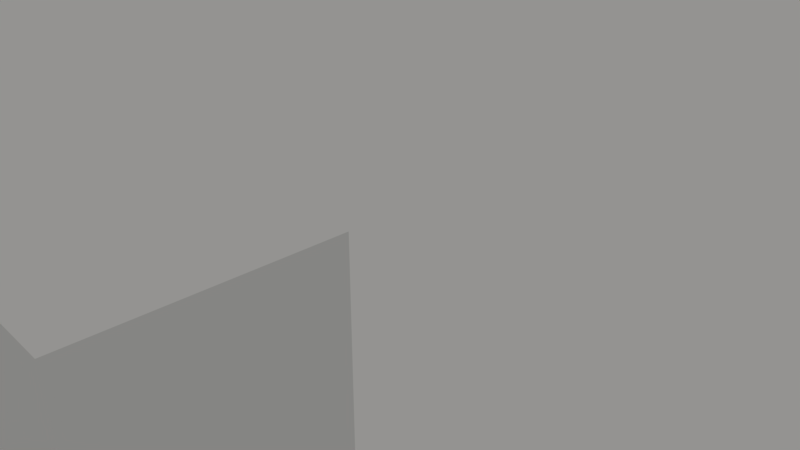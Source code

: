 # Source: OutsideDoor-2.blend  (saved by Blender 2.78.0; exported with 4.5.12 LTS)
import bpy
from mathutils import Matrix  # noqa: F401  (used for matrix-valued properties, if any)

bpy.ops.wm.read_factory_settings(use_empty=True)
scene = bpy.context.scene
scene.name = 'Scene'

# ---- collections
col_collection_1 = bpy.data.collections.new('Collection 1'); scene.collection.children.link(col_collection_1)

# ---- materials (node trees are filled in below, after node groups)
mat_material_001 = bpy.data.materials.new('Material.001')
mat_material_001.alpha_threshold = 0.0
mat_material_001.use_transparent_shadow = False
mat_material_001.roughness = 0.5
mat_material_001.specular_intensity = 0.0

# ---- material node trees

# ---- world
world_world = bpy.data.worlds.new('World'); scene.world = world_world
world_world.color = (0.2957, 0.2926, 0.2836)
world_world.use_sun_shadow = False
world_world.sun_shadow_jitter_overblur = 0.0
world_world.cycles.sampling_method = 'MANUAL'

# ---- cameras
cam_camera = bpy.data.cameras.new('Camera')
cam_camera.clip_end = 100.0
cam_camera.lens = 35.0
cam_camera.sensor_width = 32.0
cam_camera.sensor_height = 18.0
cam_camera.ortho_scale = 7.314
cam_camera.dof.focus_distance = 0.0
cam_camera.dof.aperture_fstop = 128.0

# ---- meshes
me_plane_001 = bpy.data.meshes.new('Plane.001')
me_plane_001.from_pydata([(0.6408, 0.06233, -0.02314), (0.6408, -0.1343, -0.02314), (0.4479, 0.06233, -0.02314), (0.4479, -0.1343, -0.02314), (0.4479, -0.1343, -0.1045), (0.4479, 0.06233, -0.1045), (0.6408, -0.1343, -0.1045), (0.6408, 0.06233, -0.1045), (0.6771, 1.976, -0.03055), (0.6771, -1.978, -0.03055), (-0.974, 1.976, -0.03055), (-0.974, -1.978, -0.03055), (0.6408, 0.06233, 0.0966), (0.6408, -0.1343, 0.0966), (0.4479, 0.06233, 0.0966), (0.4479, -0.1343, 0.0966), (0.6047, 0.02551, -0.1045), (0.6047, -0.09747, -0.1045), (0.484, 0.02551, -0.1045), (0.484, -0.09747, -0.1045), (0.484, -0.09747, -0.1527), (0.6047, -0.09747, -0.1527), (0.484, 0.02551, -0.1527), (0.6047, 0.02551, -0.1527), (0.4569, -0.1252, -0.2587), (0.6319, -0.1252, -0.2587), (0.4569, 0.0532, -0.2587), (0.6319, 0.0532, -0.2587), (0.486, -0.09543, -0.3149), (0.6027, -0.09543, -0.3149), (0.486, 0.02347, -0.3149), (0.6027, 0.02347, -0.3149), (0.6771, 0.1096, -0.03055), (-0.974, 0.1096, -0.03055), (0.4479, -0.1343, 0.178), (0.4479, 0.06233, 0.178), (-0.1826, -1.978, -0.03055), (-0.1143, -1.978, -0.03055), (-0.1826, 1.976, -0.03055), (-0.1143, 1.976, -0.03055), (0.6408, -0.1343, 0.178), (0.6408, 0.06233, 0.178), (0.6771, 1.976, 0.104), (0.6771, -1.978, 0.104), (-0.974, 1.976, 0.104), (-0.974, -1.978, 0.104), (-0.1826, 0.1096, -0.03055), (-0.1143, 0.1096, -0.03055), (0.525, 1.976, -0.03055), (0.525, -1.978, -0.03055), (0.6047, 0.02551, 0.178), (0.6047, -0.09747, 0.178), (0.484, 0.02551, 0.178), (0.525, 0.1096, -0.03055), (0.484, -0.09747, 0.178), (-0.822, -1.978, -0.03055), (-0.822, 1.976, -0.03055), (0.484, -0.09747, 0.2262), (0.6047, -0.09747, 0.2262), (-0.822, 0.1096, -0.03055), (0.6771, -1.736, -0.03055), (-0.974, -1.736, -0.03055), (0.484, 0.02551, 0.2262), (0.6047, 0.02551, 0.2262), (0.4569, -0.1252, 0.3321), (0.6319, -0.1252, 0.3321), (-0.1143, -1.736, -0.03055), (-0.1826, -1.736, -0.03055), (0.525, -1.736, -0.03055), (0.4569, 0.0532, 0.3321), (-0.822, -1.736, -0.03055), (0.6319, 0.0532, 0.3321), (0.6771, 1.845, -0.03055), (-0.974, 1.845, -0.03055), (0.486, -0.09543, 0.3883), (0.6027, -0.09543, 0.3883), (0.486, 0.02347, 0.3883), (0.6027, 0.02347, 0.3883), (-0.1143, 1.845, -0.03055), (-0.1826, 1.845, -0.03055), (0.525, 1.845, -0.03055), (0.6771, 0.1096, 0.104), (-0.822, 1.845, -0.03055), (-0.974, 0.1096, 0.104), (0.6771, -0.1634, -0.03055), (-0.974, -0.1634, -0.03055), (-0.1826, -1.978, 0.104), (-0.1143, -1.978, 0.104), (-0.1826, -0.1634, -0.03055), (-0.1826, 1.976, 0.104), (-0.1143, 1.976, 0.104), (-0.1143, -0.1634, -0.03055), (0.525, -0.1634, -0.03055), (-0.1826, 0.1096, 0.104), (-0.822, -0.1634, -0.03055), (-0.1143, 0.1096, 0.104), (-0.06651, 1.787, -0.03631), (-0.06651, 0.168, -0.03631), (-0.7741, 0.168, -0.03631), (-0.2304, 0.168, -0.03631), (0.4772, 0.168, -0.03631), (0.4772, 1.787, -0.03631), (-0.7741, 1.787, -0.03631), (-0.06651, -0.2163, -0.03631), (-0.06651, -1.683, -0.03631), (0.4772, -0.2163, -0.03631), (0.4772, -1.683, -0.03631), (-0.7741, -0.2163, -0.03631), (-0.7741, -1.683, -0.03631), (-0.2304, -1.683, -0.03631), (-0.2304, 1.787, -0.03631), (-0.2304, -0.2163, -0.03631), (0.6771, -1.978, 0.03673), (-0.974, -1.978, 0.03673), (-0.974, 1.976, 0.03673), (0.6771, 1.976, 0.03673), (-0.974, 0.1096, 0.03673), (0.6771, 0.1096, 0.03673), (-0.1826, 1.976, 0.03673), (-0.1143, 1.976, 0.03673), (-0.1143, -1.978, 0.03673), (-0.1826, -1.978, 0.03673), (0.525, -1.978, 0.03673), (0.525, 1.976, 0.03673), (-0.822, 1.976, 0.03673), (-0.822, -1.978, 0.03673), (-0.974, -1.736, 0.03673), (0.6771, -1.736, 0.03673), (0.6771, 1.845, 0.03673), (-0.974, 1.845, 0.03673), (0.6771, -0.1634, 0.03673), (-0.974, -0.1634, 0.03673), (0.525, 1.976, 0.104), (0.525, -1.978, 0.104), (0.525, 0.1096, 0.104), (-0.822, -1.978, 0.104), (-0.822, 1.976, 0.104), (-0.822, 0.1096, 0.104), (0.6771, -1.736, 0.104), (-0.974, -1.736, 0.104), (-0.1143, -1.736, 0.104), (-0.1826, -1.736, 0.104), (0.525, -1.736, 0.104), (-0.822, -1.736, 0.104), (0.6771, 1.845, 0.104), (-0.974, 1.845, 0.104), (-0.1143, 1.845, 0.104), (-0.1826, 1.845, 0.104), (0.525, 1.845, 0.104), (-0.822, 1.845, 0.104), (0.6771, -0.1634, 0.104), (-0.974, -0.1634, 0.104), (-0.1826, -0.1634, 0.104), (-0.1143, -0.1634, 0.104), (0.525, -0.1634, 0.104), (-0.822, -0.1634, 0.104), (-0.06651, 1.787, 0.1098), (-0.06651, 0.168, 0.1098), (-0.7741, 0.168, 0.1098), (-0.2304, 0.168, 0.1098), (0.4772, 0.168, 0.1098), (0.4772, 1.787, 0.1098), (-0.7741, 1.787, 0.1098), (-0.06651, -0.2163, 0.1098), (-0.06651, -1.683, 0.1098), (0.4772, -0.2163, 0.1098), (0.4772, -1.683, 0.1098), (-0.7741, -0.2163, 0.1098), (-0.7741, -1.683, 0.1098), (-0.2304, -1.683, 0.1098), (-0.2304, 1.787, 0.1098), (-0.2304, -0.2163, 0.1098)], [], [(6, 7, 0, 1), (4, 6, 1, 3), (5, 4, 3, 2), (7, 5, 2, 0), (1, 0, 2, 3), (6, 4, 5, 7), (127, 112, 9, 60), (125, 113, 11, 55), (129, 114, 10, 73), (123, 115, 8, 48), (118, 89, 90, 119), (17, 16, 18, 19), (23, 21, 25, 27), (18, 16, 23, 22), (16, 17, 21, 23), (17, 19, 20, 21), (19, 18, 22, 20), (25, 24, 28, 29), (21, 20, 24, 25), (20, 22, 26, 24), (22, 23, 27, 26), (29, 28, 30, 31), (24, 26, 30, 28), (26, 27, 31, 30), (27, 25, 29, 31), (145, 83, 137, 149), (131, 116, 33, 85), (128, 117, 32, 72), (143, 168, 167, 155), (143, 135, 86, 141), (71, 77, 75, 65), (64, 74, 76, 69), (124, 118, 38, 56), (118, 119, 39, 38), (122, 120, 37, 49), (120, 121, 36, 37), (79, 78, 47, 46), (67, 66, 37, 36), (80, 72, 32, 53), (94, 88, 111, 107), (92, 53, 32, 84), (70, 67, 36, 55), (91, 47, 53, 92), (70, 94, 107, 108), (112, 122, 49, 9), (131, 151, 83, 116), (112, 43, 133, 122), (119, 123, 48, 39), (61, 70, 55, 11), (73, 82, 59, 33), (114, 124, 56, 10), (114, 44, 136, 124), (122, 133, 87, 120), (121, 125, 55, 36), (54, 57, 62, 52), (85, 94, 70, 61), (50, 63, 58, 51), (37, 66, 68, 49), (46, 59, 98, 99), (49, 68, 60, 9), (88, 91, 66, 67), (52, 62, 63, 50), (51, 58, 57, 54), (113, 126, 61, 11), (65, 75, 74, 64), (130, 127, 60, 84), (120, 87, 86, 121), (10, 56, 82, 73), (128, 144, 81, 117), (39, 48, 80, 78), (56, 38, 79, 82), (48, 8, 72, 80), (38, 39, 78, 79), (69, 76, 77, 71), (124, 136, 89, 118), (115, 128, 72, 8), (147, 93, 95, 146), (116, 129, 73, 33), (117, 130, 84, 32), (46, 47, 91, 88), (59, 46, 88, 94), (33, 59, 94, 85), (121, 86, 135, 125), (119, 90, 132, 123), (59, 82, 102, 98), (68, 92, 84, 60), (153, 154, 134, 95), (139, 45, 135, 143), (126, 131, 85, 61), (151, 139, 143, 155), (102, 110, 99, 98), (96, 101, 100, 97), (107, 111, 109, 108), (104, 103, 105, 106), (82, 79, 110, 102), (53, 47, 97, 100), (80, 53, 100, 101), (66, 91, 103, 104), (91, 92, 105, 103), (47, 78, 96, 97), (88, 67, 109, 111), (68, 66, 104, 106), (92, 68, 106, 105), (67, 70, 108, 109), (79, 46, 99, 110), (78, 80, 101, 96), (155, 167, 171, 152), (141, 86, 87, 140), (123, 132, 42, 115), (13, 15, 14, 12), (34, 15, 13, 40), (35, 14, 15, 34), (125, 135, 45, 113), (40, 13, 12, 41), (62, 69, 71, 63), (154, 150, 81, 134), (148, 134, 81, 144), (58, 65, 64, 57), (41, 12, 14, 35), (75, 77, 76, 74), (57, 64, 69, 62), (127, 138, 43, 112), (129, 145, 44, 114), (51, 54, 52, 50), (63, 71, 65, 58), (40, 41, 35, 34), (87, 133, 142, 140), (93, 159, 158, 137), (133, 43, 138, 142), (152, 141, 140, 153), (113, 45, 139, 126), (130, 150, 138, 127), (44, 145, 149, 136), (90, 146, 148, 132), (136, 149, 147, 89), (132, 148, 144, 42), (89, 147, 146, 90), (115, 42, 144, 128), (116, 83, 145, 129), (117, 81, 150, 130), (93, 152, 153, 95), (137, 155, 152, 93), (83, 151, 155, 137), (137, 158, 162, 149), (142, 138, 150, 154), (126, 139, 151, 131), (162, 158, 159, 170), (156, 157, 160, 161), (167, 168, 169, 171), (164, 166, 165, 163), (149, 162, 170, 147), (134, 160, 157, 95), (148, 161, 160, 134), (140, 164, 163, 153), (153, 163, 165, 154), (95, 157, 156, 146), (152, 171, 169, 141), (142, 166, 164, 140), (154, 165, 166, 142), (141, 169, 168, 143), (147, 170, 159, 93), (146, 156, 161, 148)])
me_plane_001.polygons.foreach_set('use_smooth', [1, 1, 1, 1, 1, 1, 0, 0, 0, 0, 0, 1, 1, 1, 1, 1, 1, 1, 1, 1, 1, 1, 1, 1, 1, 0, 0, 0, 0, 0, 1, 1, 0, 0, 0, 0, 0, 0, 0, 0, 0, 0, 0, 0, 0, 0, 0, 0, 0, 0, 0, 0, 0, 0, 1, 0, 1, 0, 0, 0, 0, 1, 1, 0, 1, 0, 0, 0, 0, 0, 0, 0, 0, 1, 0, 0, 0, 0, 0, 0, 0, 0, 0, 0, 0, 0, 0, 0, 0, 0, 0, 0, 0, 0, 0, 0, 0, 0, 0, 0, 0, 0, 0, 0, 0, 0, 0, 0, 0, 1, 1, 1, 0, 1, 1, 0, 0, 1, 1, 1, 1, 0, 0, 1, 1, 1, 0, 0, 0, 0, 0, 0, 0, 0, 0, 0, 0, 0, 0, 0, 0, 0, 0, 0, 0, 0, 0, 0, 0, 0, 0, 0, 0, 0, 0, 0, 0, 0, 0, 0, 0, 0])
_uv = me_plane_001.uv_layers.new(name='UVMap')
_uv.uv.foreach_set('vector', [0.2253, 0.475, 0.2253, 0.4956, 0.2253, 0.4956, 0.2253, 0.475, 0.2167, 0.475, 0.2253, 0.475, 0.2253, 0.475, 0.2167, 0.475, 0.2167, 0.4956, 0.2167, 0.475, 0.2167, 0.475, 0.2167, 0.4956, 0.2253, 0.4956, 0.2167, 0.4956, 0.2167, 0.4956, 0.2253, 0.4956, 0.2253, 0.475, 0.2253, 0.4956, 0.2167, 0.4956, 0.2167, 0.475, 0.2253, 0.475, 0.2167, 0.475, 0.2167, 0.4956, 0.2253, 0.4956, 0.2876, 0.4136, 0.2876, 0.4092, 0.2876, 0.4092, 0.2876, 0.4136, 0.2602, 0.4092, 0.2574, 0.4092, 0.2574, 0.4092, 0.2602, 0.4092, 0.2574, 0.4792, 0.2574, 0.4816, 0.2574, 0.4816, 0.2574, 0.4792, 0.2849, 0.4816, 0.2876, 0.4816, 0.2876, 0.4816, 0.2849, 0.4816, 0.2719, 0.4816, 0.2719, 0.4816, 0.2732, 0.4816, 0.2732, 0.4816, 0.2253, 0.475, 0.2253, 0.4956, 0.2167, 0.4956, 0.2167, 0.475, 0.2253, 0.4956, 0.2253, 0.475, 0.2253, 0.475, 0.2253, 0.4956, 0.2167, 0.4956, 0.2253, 0.4956, 0.2253, 0.4956, 0.2167, 0.4956, 0.2253, 0.4956, 0.2253, 0.475, 0.2253, 0.475, 0.2253, 0.4956, 0.2253, 0.475, 0.2167, 0.475, 0.2167, 0.475, 0.2253, 0.475, 0.2167, 0.475, 0.2167, 0.4956, 0.2167, 0.4956, 0.2167, 0.475, 0.2253, 0.475, 0.2167, 0.475, 0.2167, 0.475, 0.2253, 0.475, 0.2253, 0.475, 0.2167, 0.475, 0.2167, 0.475, 0.2253, 0.475, 0.2167, 0.475, 0.2167, 0.4956, 0.2167, 0.4956, 0.2167, 0.475, 0.2167, 0.4956, 0.2253, 0.4956, 0.2253, 0.4956, 0.2167, 0.4956, 0.2253, 0.475, 0.2167, 0.475, 0.2167, 0.4956, 0.2253, 0.4956, 0.2167, 0.475, 0.2167, 0.4956, 0.2167, 0.4956, 0.2167, 0.475, 0.2167, 0.4956, 0.2253, 0.4956, 0.2253, 0.4956, 0.2167, 0.4956, 0.2253, 0.4956, 0.2253, 0.475, 0.2253, 0.475, 0.2253, 0.4956, 0.2574, 0.4792, 0.2574, 0.4474, 0.2602, 0.4474, 0.2602, 0.4792, 0.2574, 0.4424, 0.2574, 0.4474, 0.2574, 0.4474, 0.2574, 0.4424, 0.2876, 0.4792, 0.2876, 0.4474, 0.2876, 0.4474, 0.2876, 0.4792, 0.2586, 0.4045, 0.2594, 0.4055, 0.2594, 0.4323, 0.2586, 0.4333, 0.2602, 0.4136, 0.2602, 0.4092, 0.2719, 0.4092, 0.2719, 0.4136, 0.2253, 0.4956, 0.2253, 0.4956, 0.2253, 0.475, 0.2253, 0.475, 0.2167, 0.475, 0.2167, 0.475, 0.2167, 0.4956, 0.2167, 0.4956, 0.2602, 0.4816, 0.2719, 0.4816, 0.2719, 0.4816, 0.2602, 0.4816, 0.2719, 0.4816, 0.2732, 0.4816, 0.2732, 0.4816, 0.2719, 0.4816, 0.2849, 0.4092, 0.2732, 0.4092, 0.2732, 0.4092, 0.2849, 0.4092, 0.2732, 0.4092, 0.2719, 0.4092, 0.2719, 0.4092, 0.2732, 0.4092, 0.2719, 0.4792, 0.2732, 0.4792, 0.2732, 0.4474, 0.2719, 0.4474, 0.2719, 0.4136, 0.2732, 0.4136, 0.2732, 0.4092, 0.2719, 0.4092, 0.2849, 0.4792, 0.2876, 0.4792, 0.2876, 0.4474, 0.2849, 0.4474, 0.2586, 0.4333, 0.2703, 0.4333, 0.2694, 0.4323, 0.2594, 0.4323, 0.2849, 0.4424, 0.2849, 0.4474, 0.2876, 0.4474, 0.2876, 0.4424, 0.2602, 0.4136, 0.2719, 0.4136, 0.2719, 0.4092, 0.2602, 0.4092, 0.2732, 0.4424, 0.2732, 0.4474, 0.2849, 0.4474, 0.2849, 0.4424, 0.2586, 0.4045, 0.2586, 0.4333, 0.2594, 0.4323, 0.2594, 0.4055, 0.2876, 0.4092, 0.2849, 0.4092, 0.2849, 0.4092, 0.2876, 0.4092, 0.2574, 0.4424, 0.2574, 0.4424, 0.2574, 0.4474, 0.2574, 0.4474, 0.2876, 0.4092, 0.2876, 0.4092, 0.2849, 0.4092, 0.2849, 0.4092, 0.2732, 0.4816, 0.2849, 0.4816, 0.2849, 0.4816, 0.2732, 0.4816, 0.2574, 0.4136, 0.2602, 0.4136, 0.2602, 0.4092, 0.2574, 0.4092, 0.2574, 0.4792, 0.2602, 0.4792, 0.2602, 0.4474, 0.2574, 0.4474, 0.2574, 0.4816, 0.2602, 0.4816, 0.2602, 0.4816, 0.2574, 0.4816, 0.2574, 0.4816, 0.2574, 0.4816, 0.2602, 0.4816, 0.2602, 0.4816, 0.2849, 0.4092, 0.2849, 0.4092, 0.2732, 0.4092, 0.2732, 0.4092, 0.2719, 0.4092, 0.2602, 0.4092, 0.2602, 0.4092, 0.2719, 0.4092, 0.2167, 0.475, 0.2167, 0.475, 0.2167, 0.4956, 0.2167, 0.4956, 0.2574, 0.4424, 0.2602, 0.4424, 0.2602, 0.4136, 0.2574, 0.4136, 0.2253, 0.4956, 0.2253, 0.4956, 0.2253, 0.475, 0.2253, 0.475, 0.2732, 0.4092, 0.2732, 0.4136, 0.2849, 0.4136, 0.2849, 0.4092, 0.2703, 0.4383, 0.2586, 0.4383, 0.2594, 0.4393, 0.2694, 0.4393, 0.2849, 0.4092, 0.2849, 0.4136, 0.2876, 0.4136, 0.2876, 0.4092, 0.2719, 0.4424, 0.2732, 0.4424, 0.2732, 0.4136, 0.2719, 0.4136, 0.2167, 0.4956, 0.2167, 0.4956, 0.2253, 0.4956, 0.2253, 0.4956, 0.2253, 0.475, 0.2253, 0.475, 0.2167, 0.475, 0.2167, 0.475, 0.2574, 0.4092, 0.2574, 0.4136, 0.2574, 0.4136, 0.2574, 0.4092, 0.2253, 0.475, 0.2253, 0.475, 0.2167, 0.475, 0.2167, 0.475, 0.2876, 0.4424, 0.2876, 0.4136, 0.2876, 0.4136, 0.2876, 0.4424, 0.2732, 0.4092, 0.2732, 0.4092, 0.2719, 0.4092, 0.2719, 0.4092, 0.2574, 0.4816, 0.2602, 0.4816, 0.2602, 0.4792, 0.2574, 0.4792, 0.2876, 0.4792, 0.2876, 0.4792, 0.2876, 0.4474, 0.2876, 0.4474, 0.2732, 0.4816, 0.2849, 0.4816, 0.2849, 0.4792, 0.2732, 0.4792, 0.2602, 0.4816, 0.2719, 0.4816, 0.2719, 0.4792, 0.2602, 0.4792, 0.2849, 0.4816, 0.2876, 0.4816, 0.2876, 0.4792, 0.2849, 0.4792, 0.2719, 0.4816, 0.2732, 0.4816, 0.2732, 0.4792, 0.2719, 0.4792, 0.2167, 0.4956, 0.2167, 0.4956, 0.2253, 0.4956, 0.2253, 0.4956, 0.2602, 0.4816, 0.2602, 0.4816, 0.2719, 0.4816, 0.2719, 0.4816, 0.2876, 0.4816, 0.2876, 0.4792, 0.2876, 0.4792, 0.2876, 0.4816, 0.2719, 0.4792, 0.2719, 0.4474, 0.2732, 0.4474, 0.2732, 0.4792, 0.2574, 0.4474, 0.2574, 0.4792, 0.2574, 0.4792, 0.2574, 0.4474, 0.2876, 0.4474, 0.2876, 0.4424, 0.2876, 0.4424, 0.2876, 0.4474, 0.2719, 0.4474, 0.2732, 0.4474, 0.2732, 0.4424, 0.2719, 0.4424, 0.2602, 0.4474, 0.2719, 0.4474, 0.2719, 0.4424, 0.2602, 0.4424, 0.2574, 0.4474, 0.2602, 0.4474, 0.2602, 0.4424, 0.2574, 0.4424, 0.2719, 0.4092, 0.2719, 0.4092, 0.2602, 0.4092, 0.2602, 0.4092, 0.2732, 0.4816, 0.2732, 0.4816, 0.2849, 0.4816, 0.2849, 0.4816, 0.2586, 0.4383, 0.2586, 0.47, 0.2594, 0.469, 0.2594, 0.4393, 0.2849, 0.4136, 0.2849, 0.4424, 0.2876, 0.4424, 0.2876, 0.4136, 0.2732, 0.4424, 0.2849, 0.4424, 0.2849, 0.4474, 0.2732, 0.4474, 0.2574, 0.4136, 0.2574, 0.4092, 0.2602, 0.4092, 0.2602, 0.4136, 0.2574, 0.4136, 0.2574, 0.4424, 0.2574, 0.4424, 0.2574, 0.4136, 0.2574, 0.4424, 0.2574, 0.4136, 0.2602, 0.4136, 0.2602, 0.4424, 0.2611, 0.4781, 0.271, 0.4781, 0.271, 0.4485, 0.2611, 0.4485, 0.274, 0.4781, 0.284, 0.4781, 0.284, 0.4485, 0.274, 0.4485, 0.2611, 0.4414, 0.271, 0.4414, 0.271, 0.4146, 0.2611, 0.4146, 0.274, 0.4146, 0.274, 0.4414, 0.284, 0.4414, 0.284, 0.4146, 0.2586, 0.47, 0.2703, 0.47, 0.2694, 0.469, 0.2594, 0.469, 0.2832, 0.4383, 0.2715, 0.4383, 0.2724, 0.4393, 0.2824, 0.4393, 0.2832, 0.47, 0.2832, 0.4383, 0.2824, 0.4393, 0.2824, 0.469, 0.2715, 0.4045, 0.2715, 0.4333, 0.2724, 0.4323, 0.2724, 0.4055, 0.2715, 0.4333, 0.2832, 0.4333, 0.2824, 0.4323, 0.2724, 0.4323, 0.2715, 0.4383, 0.2715, 0.47, 0.2724, 0.469, 0.2724, 0.4393, 0.2703, 0.4333, 0.2703, 0.4045, 0.2694, 0.4055, 0.2694, 0.4323, 0.2832, 0.4045, 0.2715, 0.4045, 0.2724, 0.4055, 0.2824, 0.4055, 0.2832, 0.4333, 0.2832, 0.4045, 0.2824, 0.4055, 0.2824, 0.4323, 0.2703, 0.4045, 0.2586, 0.4045, 0.2594, 0.4055, 0.2694, 0.4055, 0.2703, 0.47, 0.2703, 0.4383, 0.2694, 0.4393, 0.2694, 0.469, 0.2715, 0.47, 0.2832, 0.47, 0.2824, 0.469, 0.2724, 0.469, 0.2586, 0.4333, 0.2594, 0.4323, 0.2694, 0.4323, 0.2703, 0.4333, 0.2719, 0.4136, 0.2719, 0.4092, 0.2732, 0.4092, 0.2732, 0.4136, 0.2849, 0.4816, 0.2849, 0.4816, 0.2876, 0.4816, 0.2876, 0.4816, 0.2253, 0.475, 0.2167, 0.475, 0.2167, 0.4956, 0.2253, 0.4956, 0.2167, 0.475, 0.2167, 0.475, 0.2253, 0.475, 0.2253, 0.475, 0.2167, 0.4956, 0.2167, 0.4956, 0.2167, 0.475, 0.2167, 0.475, 0.2602, 0.4092, 0.2602, 0.4092, 0.2574, 0.4092, 0.2574, 0.4092, 0.2253, 0.475, 0.2253, 0.475, 0.2253, 0.4956, 0.2253, 0.4956, 0.2167, 0.4956, 0.2167, 0.4956, 0.2253, 0.4956, 0.2253, 0.4956, 0.2849, 0.4424, 0.2876, 0.4424, 0.2876, 0.4474, 0.2849, 0.4474, 0.2849, 0.4792, 0.2849, 0.4474, 0.2876, 0.4474, 0.2876, 0.4792, 0.2253, 0.475, 0.2253, 0.475, 0.2167, 0.475, 0.2167, 0.475, 0.2253, 0.4956, 0.2253, 0.4956, 0.2167, 0.4956, 0.2167, 0.4956, 0.2253, 0.475, 0.2253, 0.4956, 0.2167, 0.4956, 0.2167, 0.475, 0.2167, 0.475, 0.2167, 0.475, 0.2167, 0.4956, 0.2167, 0.4956, 0.2876, 0.4136, 0.2876, 0.4136, 0.2876, 0.4092, 0.2876, 0.4092, 0.2574, 0.4792, 0.2574, 0.4792, 0.2574, 0.4816, 0.2574, 0.4816, 0.2253, 0.475, 0.2167, 0.475, 0.2167, 0.4956, 0.2253, 0.4956, 0.2253, 0.4956, 0.2253, 0.4956, 0.2253, 0.475, 0.2253, 0.475, 0.2253, 0.475, 0.2253, 0.4956, 0.2167, 0.4956, 0.2167, 0.475, 0.2732, 0.4092, 0.2849, 0.4092, 0.2849, 0.4136, 0.2732, 0.4136, 0.2703, 0.4383, 0.2694, 0.4393, 0.2594, 0.4393, 0.2586, 0.4383, 0.2849, 0.4092, 0.2876, 0.4092, 0.2876, 0.4136, 0.2849, 0.4136, 0.2719, 0.4424, 0.2719, 0.4136, 0.2732, 0.4136, 0.2732, 0.4424, 0.2574, 0.4092, 0.2574, 0.4092, 0.2574, 0.4136, 0.2574, 0.4136, 0.2876, 0.4424, 0.2876, 0.4424, 0.2876, 0.4136, 0.2876, 0.4136, 0.2574, 0.4816, 0.2574, 0.4792, 0.2602, 0.4792, 0.2602, 0.4816, 0.2732, 0.4816, 0.2732, 0.4792, 0.2849, 0.4792, 0.2849, 0.4816, 0.2602, 0.4816, 0.2602, 0.4792, 0.2719, 0.4792, 0.2719, 0.4816, 0.2849, 0.4816, 0.2849, 0.4792, 0.2876, 0.4792, 0.2876, 0.4816, 0.2719, 0.4816, 0.2719, 0.4792, 0.2732, 0.4792, 0.2732, 0.4816, 0.2876, 0.4816, 0.2876, 0.4816, 0.2876, 0.4792, 0.2876, 0.4792, 0.2574, 0.4474, 0.2574, 0.4474, 0.2574, 0.4792, 0.2574, 0.4792, 0.2876, 0.4474, 0.2876, 0.4474, 0.2876, 0.4424, 0.2876, 0.4424, 0.2719, 0.4474, 0.2719, 0.4424, 0.2732, 0.4424, 0.2732, 0.4474, 0.2602, 0.4474, 0.2602, 0.4424, 0.2719, 0.4424, 0.2719, 0.4474, 0.2574, 0.4474, 0.2574, 0.4424, 0.2602, 0.4424, 0.2602, 0.4474, 0.2586, 0.4383, 0.2594, 0.4393, 0.2594, 0.469, 0.2586, 0.47, 0.2849, 0.4136, 0.2876, 0.4136, 0.2876, 0.4424, 0.2849, 0.4424, 0.2574, 0.4136, 0.2574, 0.4136, 0.2574, 0.4424, 0.2574, 0.4424, 0.2611, 0.4781, 0.2611, 0.4485, 0.271, 0.4485, 0.271, 0.4781, 0.274, 0.4781, 0.274, 0.4485, 0.284, 0.4485, 0.284, 0.4781, 0.2611, 0.4414, 0.2611, 0.4146, 0.271, 0.4146, 0.271, 0.4414, 0.274, 0.4146, 0.284, 0.4146, 0.284, 0.4414, 0.274, 0.4414, 0.2586, 0.47, 0.2594, 0.469, 0.2694, 0.469, 0.2703, 0.47, 0.2832, 0.4383, 0.2824, 0.4393, 0.2724, 0.4393, 0.2715, 0.4383, 0.2832, 0.47, 0.2824, 0.469, 0.2824, 0.4393, 0.2832, 0.4383, 0.2715, 0.4045, 0.2724, 0.4055, 0.2724, 0.4323, 0.2715, 0.4333, 0.2715, 0.4333, 0.2724, 0.4323, 0.2824, 0.4323, 0.2832, 0.4333, 0.2715, 0.4383, 0.2724, 0.4393, 0.2724, 0.469, 0.2715, 0.47, 0.2703, 0.4333, 0.2694, 0.4323, 0.2694, 0.4055, 0.2703, 0.4045, 0.2832, 0.4045, 0.2824, 0.4055, 0.2724, 0.4055, 0.2715, 0.4045, 0.2832, 0.4333, 0.2824, 0.4323, 0.2824, 0.4055, 0.2832, 0.4045, 0.2703, 0.4045, 0.2694, 0.4055, 0.2594, 0.4055, 0.2586, 0.4045, 0.2703, 0.47, 0.2694, 0.469, 0.2694, 0.4393, 0.2703, 0.4383, 0.2715, 0.47, 0.2724, 0.469, 0.2824, 0.469, 0.2832, 0.47])
me_plane_001.materials.append(mat_material_001)
me_plane_001.use_remesh_preserve_volume = False
me_plane_001.use_remesh_preserve_attributes = False
me_plane_001.use_mirror_vertex_groups = False
me_plane_001.update()
me_plane_000 = bpy.data.meshes.new('Plane.000')
me_plane_000.from_pydata([(0.8255, 1.957, -0.09759), (0.8255, -1.997, -0.09759), (-0.8255, 1.957, -0.09759), (-0.8255, -1.997, -0.09759), (0.8255, 1.957, 0.09759), (-0.8255, 1.957, 0.09759), (-0.8255, -1.997, 0.09759), (0.8255, -1.997, 0.09759), (0.8255, -0.01968, -0.09759), (-0.8255, -0.01968, -0.09759), (-0.8255, -0.01968, 0.09759), (0.8255, -0.01968, 0.09759), (-0.9925, -1.997, -0.09759), (-0.9925, -1.997, 0.09759), (0.9925, -1.997, -0.09759), (0.9925, -1.997, 0.09759), (0.9436, 2.075, 0.09759), (0.9436, 2.075, -0.09759), (-0.9436, 2.075, -0.09759), (-0.9436, 2.075, 0.09759), (0.9726, -0.01968, -0.09759), (-0.9726, -0.01968, -0.09759), (-0.9726, -0.01968, 0.09759), (0.9726, -0.01968, 0.09759)], [], [(11, 8, 1, 7), (5, 2, 0, 4), (6, 3, 9, 10), (10, 9, 2, 5), (4, 0, 8, 11), (23, 15, 14, 20), (19, 16, 17, 18), (13, 22, 21, 12), (22, 19, 18, 21), (16, 23, 20, 17), (4, 11, 23, 16), (8, 0, 17, 20), (6, 10, 22, 13), (5, 4, 16, 19), (7, 1, 14, 15), (2, 9, 21, 18), (11, 7, 15, 23), (1, 8, 20, 14), (3, 6, 13, 12), (10, 5, 19, 22), (0, 2, 18, 17), (9, 3, 12, 21)])
_uv = me_plane_000.uv_layers.new(name='UVMap')
_uv.uv.foreach_set('vector', [0.3388, 0.5988, 0.3388, 0.5988, 0.3388, 0.5774, 0.3388, 0.5774, 0.3209, 0.6203, 0.3209, 0.6203, 0.3388, 0.6203, 0.3388, 0.6203, 0.3209, 0.5774, 0.3209, 0.5774, 0.3209, 0.5988, 0.3209, 0.5988, 0.3209, 0.5988, 0.3209, 0.5988, 0.3209, 0.6203, 0.3209, 0.6203, 0.3388, 0.6203, 0.3388, 0.6203, 0.3388, 0.5988, 0.3388, 0.5988, 0.3388, 0.5988, 0.3388, 0.5774, 0.3388, 0.5774, 0.3388, 0.5988, 0.3209, 0.6203, 0.3388, 0.6203, 0.3388, 0.6203, 0.3209, 0.6203, 0.3209, 0.5774, 0.3209, 0.5988, 0.3209, 0.5988, 0.3209, 0.5774, 0.3209, 0.5988, 0.3209, 0.6203, 0.3209, 0.6203, 0.3209, 0.5988, 0.3388, 0.6203, 0.3388, 0.5988, 0.3388, 0.5988, 0.3388, 0.6203, 0.3388, 0.6203, 0.3388, 0.5988, 0.3388, 0.5988, 0.3388, 0.6203, 0.3388, 0.5988, 0.3388, 0.6203, 0.3388, 0.6203, 0.3388, 0.5988, 0.3209, 0.5774, 0.3209, 0.5988, 0.3209, 0.5988, 0.3209, 0.5774, 0.3209, 0.6203, 0.3388, 0.6203, 0.3388, 0.6203, 0.3209, 0.6203, 0.3388, 0.5774, 0.3388, 0.5774, 0.3388, 0.5774, 0.3388, 0.5774, 0.3209, 0.6203, 0.3209, 0.5988, 0.3209, 0.5988, 0.3209, 0.6203, 0.3388, 0.5988, 0.3388, 0.5774, 0.3388, 0.5774, 0.3388, 0.5988, 0.3388, 0.5774, 0.3388, 0.5988, 0.3388, 0.5988, 0.3388, 0.5774, 0.3209, 0.5774, 0.3209, 0.5774, 0.3209, 0.5774, 0.3209, 0.5774, 0.3209, 0.5988, 0.3209, 0.6203, 0.3209, 0.6203, 0.3209, 0.5988, 0.3388, 0.6203, 0.3209, 0.6203, 0.3209, 0.6203, 0.3388, 0.6203, 0.3209, 0.5988, 0.3209, 0.5774, 0.3209, 0.5774, 0.3209, 0.5988])
me_plane_000.materials.append(mat_material_001)
me_plane_000.use_remesh_preserve_volume = False
me_plane_000.use_remesh_preserve_attributes = False
me_plane_000.use_mirror_vertex_groups = False
me_plane_000.update()
me_plane_040 = bpy.data.meshes.new('Plane.040')
me_plane_040.from_pydata([(2.603, -1.127, -1.334), (2.603, -1.127, 1.138), (-3.009, -1.127, -1.334), (-3.009, -1.127, 1.138), (2.603, 3.382, -1.334), (-3.009, 3.382, 1.138), (2.603, 3.382, 1.138), (0.001121, 2.166, 1.138), (-0.4071, 2.166, 1.138), (-0.4071, 2.494, 1.138), (0.001121, 2.494, 1.138), (-0.4071, 2.166, 1.069), (0.001121, 2.166, 1.069), (-0.4071, 2.494, 1.069), (0.001121, 2.494, 1.069), (-0.3027, 2.25, 1.069), (-0.1033, 2.25, 1.069), (-0.3027, 2.411, 1.069), (-0.1033, 2.411, 1.069), (-0.3027, 2.25, 0.7825), (-0.1033, 2.25, 0.7825), (-0.3027, 2.411, 0.7825), (-0.1033, 2.411, 0.7825), (-0.4197, 2.361, 0.8785), (0.01364, 2.361, 0.8785), (-0.4197, 2.361, 0.5921), (0.01364, 2.361, 0.5921), (-0.2808, 2.538, 0.7867), (-0.1252, 2.538, 0.7867), (-0.2808, 2.538, 0.6839), (-0.1252, 2.538, 0.6839), (-0.2945, 2.636, 0.7958), (-0.1115, 2.636, 0.7958), (-0.2945, 2.636, 0.6748), (-0.1115, 2.636, 0.6748), (-0.4197, 2.361, 0.8785), (0.01364, 2.361, 0.8785), (-0.4197, 2.361, 0.5921), (0.01364, 2.361, 0.5921), (-0.4197, 1.905, 0.8785), (0.01364, 1.905, 0.8785), (-0.4197, 1.905, 0.5921), (0.01364, 1.905, 0.5921), (2.584, -1.278, 0.2484), (2.622, -1.318, 0.9996), (1.895, -1.148, 0.2897), (1.933, -1.188, 1.041), (1.808, -0.7634, 0.1546), (2.789, -0.9475, 0.0959), (1.861, -0.8203, 1.224), (2.842, -1.004, 1.165), (2.197, -0.2649, 0.4542), (2.644, -0.3488, 0.4274), (2.221, -0.2909, 0.9418), (2.668, -0.3748, 0.915), (2.394, -0.07384, 0.6149), (2.549, -0.1029, 0.6056), (2.403, -0.08281, 0.7835), (2.557, -0.1118, 0.7742), (2.342, 0.137, 0.5365), (2.665, 0.07643, 0.5172), (2.359, 0.1183, 0.8886), (2.682, 0.05768, 0.8692), (2.551, -1.189, -0.5865), (2.574, -1.245, 0.1643), (1.851, -1.241, -0.5689), (1.874, -1.297, 0.1819), (1.672, -0.8872, -0.6974), (2.669, -0.8129, -0.7224), (1.705, -0.9658, 0.3714), (2.702, -0.8915, 0.3464), (1.911, -0.3168, -0.3701), (2.365, -0.2829, -0.3815), (1.926, -0.3526, 0.1172), (2.38, -0.3187, 0.1058), (2.047, -0.08738, -0.197), (2.205, -0.07566, -0.201), (2.053, -0.09977, -0.02852), (2.21, -0.08805, -0.03246), (1.945, 0.1057, -0.272), (2.273, 0.1302, -0.2802), (1.956, 0.07984, 0.07992), (2.284, 0.1043, 0.07169), (-0.9465, -1.16, -0.2474), (-0.9465, -1.16, 0.9232), (-2.805, -1.16, -0.2474), (-2.805, -1.16, 0.9232), (-2.805, -1.048, -0.2474), (-0.9465, -1.048, -0.2474), (-2.805, -1.048, 0.9232), (-0.9465, -1.048, 0.9232), (0.8034, -1.254, 0.06055), (0.8034, -1.254, 0.4173), (-0.006473, -1.254, 0.06055), (-0.006473, -1.254, 0.4173), (-0.006473, -1.11, 0.06055), (0.8034, -1.11, 0.06055), (-0.006473, -1.11, 0.4173), (0.8034, -1.11, 0.4173), (1.344, -1.254, 0.6185), (1.344, -1.254, 0.9752), (0.5341, -1.254, 0.6185), (0.5341, -1.254, 0.9752), (0.5341, -1.11, 0.6185), (1.344, -1.11, 0.6185), (0.5341, -1.11, 0.9752), (1.344, -1.11, 0.9752), (0.4992, -1.254, -0.7902), (0.4992, -1.254, -0.4335), (-0.3108, -1.254, -0.7902), (-0.3108, -1.254, -0.4335), (-0.3108, -1.11, -0.7902), (0.4992, -1.11, -0.7902), (-0.3108, -1.11, -0.4335), (0.4992, -1.11, -0.4335), (-0.3493, -1.254, -0.9606), (-0.3493, -1.254, -0.6039), (-1.159, -1.254, -0.9606), (-1.159, -1.254, -0.6039), (-1.159, -1.11, -0.9606), (-0.3493, -1.11, -0.9606), (-1.159, -1.11, -0.6039), (-0.3493, -1.11, -0.6039), (-1.707, -1.254, -0.7902), (-1.707, -1.254, -0.4335), (-2.517, -1.254, -0.7902), (-2.517, -1.254, -0.4335), (-2.517, -1.11, -0.7902), (-1.707, -1.11, -0.7902), (-2.517, -1.11, -0.4335), (-1.707, -1.11, -0.4335), (-0.853, -1.254, -0.2323), (-0.853, -1.254, 0.1244), (-1.663, -1.254, -0.2323), (-1.663, -1.254, 0.1244), (-1.663, -1.11, -0.2323), (-0.853, -1.11, -0.2323), (-1.663, -1.11, 0.1244), (-0.853, -1.11, 0.1244), (2.15, -1.254, -0.7902), (2.15, -1.254, -0.4335), (1.34, -1.254, -0.7902), (1.34, -1.254, -0.4335), (1.34, -1.11, -0.7902), (2.15, -1.11, -0.7902), (1.34, -1.11, -0.4335), (2.15, -1.11, -0.4335), (2.715, -1.254, -0.5692), (2.715, -1.254, -0.2125), (1.905, -1.254, -0.5692), (1.905, -1.254, -0.2125), (1.905, -1.11, -0.5692), (2.715, -1.11, -0.5692), (1.905, -1.11, -0.2125), (2.715, -1.11, -0.2125), (2.602, -1.127, -2.18), (2.602, -1.127, -1.319), (0.6454, -1.127, -2.18), (0.6454, -1.127, -1.319), (0.6454, -1.726, -2.18), (2.602, -1.726, -2.18), (0.4596, 0.6097, 1.138), (2.602, -1.805, -1.319), (2.602, -1.739, -3.004), (2.602, -1.739, -2.142), (0.6454, -1.739, -3.004), (0.6454, -1.739, -2.142), (0.6454, -2.418, -3.004), (2.602, -2.418, -3.004), (-0.2846, 0.6097, 1.138), (2.602, -2.418, -2.142), (2.602, -2.409, -3.838), (2.602, -2.409, -2.976), (0.6454, -2.409, -3.838), (0.6454, -2.409, -2.976), (0.6454, -3.031, -3.838), (2.602, -3.031, -3.838), (-0.2846, 0.01185, 1.138), (2.602, -3.088, -2.976), (2.602, -3.044, -4.63), (2.602, -3.044, -3.768), (0.6454, -3.044, -4.63), (0.6454, -3.044, -3.768), (0.6454, -3.723, -4.63), (2.602, -3.723, -4.63), (0.4596, 0.01185, 1.138), (2.602, -3.723, -3.768), (-0.2846, 0.02053, 1.019), (-0.2846, 0.601, 0.8761), (0.4596, 0.02053, 1.019), (0.4596, 0.601, 0.8761), (0.3261, 0.4235, 1.085), (0.04052, 0.4235, 1.085), (0.04052, 0.4184, 1.013), (0.3261, 0.4184, 1.013), (0.3965, 0.7971, 1.061), (0.3965, 0.792, 0.9895), (0.111, 0.7971, 1.061), (0.111, 0.792, 0.9895), (0.158, 0.4188, 1.085), (-0.1276, 0.4188, 1.085), (-0.1276, 0.4137, 1.013), (0.158, 0.4137, 1.013), (0.1647, 0.7924, 0.8712), (0.1647, 0.7873, 0.7995), (-0.1208, 0.7924, 0.8712), (-0.1208, 0.7873, 0.7995), (0.1385, 0.4188, 1.194), (-0.147, 0.4188, 1.194), (-0.147, 0.4137, 1.122), (0.1385, 0.4137, 1.122), (0.07144, 0.9215, 1.035), (0.07144, 0.9164, 0.9629), (-0.2141, 0.9215, 1.035), (-0.2141, 0.9164, 0.9629), (0.4596, 0.806, 1.138), (-0.2846, 0.806, 1.138), (-0.2846, 0.2082, 1.138), (0.4596, 0.2082, 1.138), (-0.2846, 0.2082, 1.09), (-0.2846, 0.806, 1.09), (0.4596, 0.2082, 1.09), (0.4596, 0.806, 1.09), (2.665, 0.3632, -2.18), (2.665, 0.3632, -1.319), (2.665, -0.0004332, -2.18), (2.665, -0.0004332, -1.319), (2.487, -2.212, -5.561), (2.487, -2.446, -5.561), (2.487, -0.0004332, -1.319), (2.487, -0.0004332, -2.18), (2.487, 0.3632, -1.319), (2.665, -2.446, -5.561), (2.487, 0.3632, -2.18), (2.665, -2.212, -5.561), (2.647, 0.3632, -1.856), (2.647, 0.3632, -1.643), (2.533, 0.3632, -1.643), (2.533, 0.3632, -1.856), (2.647, -1.242, -1.643), (2.647, -1.242, -1.856), (2.533, -1.242, -1.643), (2.533, -1.242, -1.856), (2.647, -0.1881, -2.908), (2.647, -0.1881, -2.696), (2.533, -0.1881, -2.696), (2.533, -0.1881, -2.908), (2.647, -1.793, -2.696), (2.647, -1.793, -2.908), (2.533, -1.793, -2.696), (2.533, -1.793, -2.908), (2.647, -0.9272, -3.742), (2.647, -0.9272, -3.529), (2.533, -0.9272, -3.529), (2.533, -0.9272, -3.742), (2.647, -2.532, -3.529), (2.647, -2.532, -3.742), (2.533, -2.532, -3.529), (2.533, -2.532, -3.742), (2.647, -1.502, -4.588), (2.647, -1.502, -4.376), (2.533, -1.502, -4.376), (2.533, -1.502, -4.588), (2.647, -3.107, -4.376), (2.647, -3.107, -4.588), (2.533, -3.107, -4.376), (2.533, -3.107, -4.588), (-1.03, -1.127, -1.334), (-1.03, -1.127, 1.138), (-1.03, 3.382, 1.138), (2.603, 2.848, 1.138), (2.603, 2.848, -1.334), (-3.009, 2.848, 1.138), (-1.03, 2.848, 1.138), (-2.814, -1.127, -1.334), (-2.814, -1.127, 1.138), (-2.814, 3.382, 1.138), (-2.814, 2.848, 1.138)], [], [(274, 2, 3, 275), (271, 270, 6, 4), (277, 272, 5, 276), (7, 10, 9, 8), (11, 13, 17, 15), (8, 9, 13, 11), (9, 10, 14, 13), (10, 7, 12, 14), (7, 8, 11, 12), (18, 16, 20, 22), (13, 14, 18, 17), (14, 12, 16, 18), (12, 11, 15, 16), (20, 19, 21, 22), (16, 15, 19, 20), (15, 17, 21, 19), (17, 18, 22, 21), (23, 25, 26, 24), (28, 30, 34, 32), (26, 25, 29, 30), (24, 26, 30, 28), (23, 24, 28, 27), (25, 23, 27, 29), (31, 32, 34, 33), (27, 28, 32, 31), (29, 27, 31, 33), (30, 29, 33, 34), (35, 36, 38, 37), (39, 41, 42, 40), (35, 37, 41, 39), (37, 38, 42, 41), (38, 36, 40, 42), (36, 35, 39, 40), (43, 44, 46, 45), (50, 48, 52, 54), (46, 44, 50, 49), (43, 45, 47, 48), (44, 43, 48, 50), (45, 46, 49, 47), (51, 53, 57, 55), (47, 49, 53, 51), (49, 50, 54, 53), (48, 47, 51, 52), (57, 58, 62, 61), (53, 54, 58, 57), (52, 51, 55, 56), (54, 52, 56, 58), (60, 59, 61, 62), (56, 55, 59, 60), (58, 56, 60, 62), (55, 57, 61, 59), (63, 64, 66, 65), (70, 68, 72, 74), (66, 64, 70, 69), (63, 65, 67, 68), (64, 63, 68, 70), (65, 66, 69, 67), (71, 73, 77, 75), (67, 69, 73, 71), (69, 70, 74, 73), (68, 67, 71, 72), (77, 78, 82, 81), (73, 74, 78, 77), (72, 71, 75, 76), (74, 72, 76, 78), (80, 79, 81, 82), (76, 75, 79, 80), (78, 76, 80, 82), (75, 77, 81, 79), (83, 84, 86, 85), (88, 87, 89, 90), (84, 83, 88, 90), (85, 86, 89, 87), (86, 84, 90, 89), (83, 85, 87, 88), (91, 92, 94, 93), (96, 95, 97, 98), (91, 93, 95, 96), (92, 91, 96, 98), (93, 94, 97, 95), (94, 92, 98, 97), (99, 100, 102, 101), (104, 103, 105, 106), (99, 101, 103, 104), (100, 99, 104, 106), (101, 102, 105, 103), (102, 100, 106, 105), (107, 108, 110, 109), (112, 111, 113, 114), (107, 109, 111, 112), (108, 107, 112, 114), (109, 110, 113, 111), (110, 108, 114, 113), (115, 116, 118, 117), (120, 119, 121, 122), (115, 117, 119, 120), (116, 115, 120, 122), (117, 118, 121, 119), (118, 116, 122, 121), (123, 124, 126, 125), (128, 127, 129, 130), (123, 125, 127, 128), (124, 123, 128, 130), (125, 126, 129, 127), (126, 124, 130, 129), (131, 132, 134, 133), (136, 135, 137, 138), (131, 133, 135, 136), (132, 131, 136, 138), (133, 134, 137, 135), (134, 132, 138, 137), (139, 140, 142, 141), (144, 143, 145, 146), (139, 141, 143, 144), (140, 139, 144, 146), (141, 142, 145, 143), (142, 140, 146, 145), (147, 148, 150, 149), (152, 151, 153, 154), (147, 149, 151, 152), (148, 147, 152, 154), (149, 150, 153, 151), (150, 148, 154, 153), (155, 157, 158, 156), (197, 195, 196, 198), (192, 193, 194, 191), (155, 160, 159, 157), (156, 162, 160, 155), (191, 194, 196, 195), (163, 165, 166, 164), (161, 185, 189, 190), (185, 177, 187, 189), (163, 168, 167, 165), (164, 170, 168, 163), (194, 193, 198, 196), (171, 173, 174, 172), (169, 161, 190, 188), (177, 169, 188, 187), (171, 176, 175, 173), (172, 178, 176, 171), (193, 192, 197, 198), (179, 181, 182, 180), (189, 187, 188, 190), (185, 161, 169, 177), (179, 184, 183, 181), (180, 186, 184, 179), (192, 191, 195, 197), (205, 203, 204, 206), (200, 201, 202, 199), (199, 202, 204, 203), (202, 201, 206, 204), (201, 200, 205, 206), (200, 199, 203, 205), (213, 211, 212, 214), (208, 209, 210, 207), (207, 210, 212, 211), (210, 209, 214, 212), (209, 208, 213, 214), (208, 207, 211, 213), (218, 215, 216, 217), (221, 219, 220, 222), (215, 222, 220, 216), (216, 220, 219, 217), (217, 219, 221, 218), (218, 221, 222, 215), (223, 224, 226, 225), (233, 227, 228, 230), (233, 230, 229, 231), (223, 225, 232, 234), (226, 224, 231, 229), (232, 225, 230, 228), (225, 226, 229, 230), (223, 234, 227, 233), (224, 223, 233, 231), (234, 232, 228, 227), (236, 235, 238, 237), (239, 241, 242, 240), (236, 239, 240, 235), (235, 240, 242, 238), (238, 242, 241, 237), (237, 241, 239, 236), (244, 243, 246, 245), (247, 249, 250, 248), (244, 247, 248, 243), (243, 248, 250, 246), (246, 250, 249, 245), (245, 249, 247, 244), (252, 251, 254, 253), (255, 257, 258, 256), (252, 255, 256, 251), (251, 256, 258, 254), (254, 258, 257, 253), (253, 257, 255, 252), (260, 259, 262, 261), (263, 265, 266, 264), (260, 263, 264, 259), (259, 264, 266, 262), (262, 266, 265, 261), (261, 265, 263, 260), (270, 273, 269, 6), (0, 267, 268, 1), (1, 268, 273, 270), (275, 3, 272, 277), (0, 1, 270, 271), (273, 277, 276, 269), (267, 274, 275, 268)])
me_plane_040.polygons.foreach_set('use_smooth', [0, 0, 0, 0, 0, 0, 0, 0, 0, 0, 0, 0, 0, 0, 0, 0, 0, 0, 0, 0, 0, 0, 0, 0, 0, 0, 0, 0, 0, 0, 0, 0, 0, 1, 1, 1, 1, 1, 1, 1, 1, 1, 1, 1, 1, 1, 1, 1, 1, 1, 1, 1, 1, 1, 1, 1, 1, 1, 1, 1, 1, 1, 1, 1, 1, 1, 1, 1, 1, 0, 0, 0, 0, 0, 0, 0, 0, 0, 0, 0, 0, 0, 0, 0, 0, 0, 0, 0, 0, 0, 0, 0, 0, 0, 0, 0, 0, 0, 0, 0, 0, 0, 0, 0, 0, 0, 0, 0, 0, 0, 0, 0, 0, 0, 0, 0, 0, 0, 0, 0, 0, 0, 0, 0, 0, 0, 0, 0, 0, 0, 0, 0, 0, 0, 0, 0, 0, 0, 0, 0, 0, 0, 0, 0, 0, 0, 0, 0, 0, 0, 0, 0, 0, 0, 0, 0, 0, 0, 0, 0, 0, 0, 0, 0, 0, 0, 0, 0, 0, 0, 0, 0, 0, 0, 0, 0, 0, 0, 0, 0, 0, 0, 0, 0, 0, 0, 0, 0, 0, 0, 0, 0, 0, 0, 0, 0, 0, 0, 0, 0, 0, 0, 0, 0, 0, 0])
_uv = me_plane_040.uv_layers.new(name='UVMap')
_uv.uv.foreach_set('vector', [0.2177, 0.5257, 0.2167, 0.5257, 0.2167, 0.5257, 0.2177, 0.5257, 0.3351, 0.5381, 0.3351, 0.5381, 0.3351, 0.5485, 0.3351, 0.5485, 0.3302, 0.5381, 0.3286, 0.5381, 0.3286, 0.5485, 0.3302, 0.5485, 0.2843, 0.5341, 0.2843, 0.5675, 0.2739, 0.5675, 0.2739, 0.5341, 0.2739, 0.5341, 0.2739, 0.5675, 0.2739, 0.5675, 0.2739, 0.5341, 0.2739, 0.5341, 0.2739, 0.5675, 0.2739, 0.5675, 0.2739, 0.5341, 0.2739, 0.5675, 0.2843, 0.5675, 0.2843, 0.5675, 0.2739, 0.5675, 0.2843, 0.5675, 0.2843, 0.5341, 0.2843, 0.5341, 0.2843, 0.5675, 0.2843, 0.5341, 0.2739, 0.5341, 0.2739, 0.5341, 0.2843, 0.5341, 0.2843, 0.5675, 0.2843, 0.5341, 0.2843, 0.5341, 0.2843, 0.5675, 0.2739, 0.5675, 0.2843, 0.5675, 0.2843, 0.5675, 0.2739, 0.5675, 0.2843, 0.5675, 0.2843, 0.5341, 0.2843, 0.5341, 0.2843, 0.5675, 0.2843, 0.5341, 0.2739, 0.5341, 0.2739, 0.5341, 0.2843, 0.5341, 0.2843, 0.5312, 0.2739, 0.5312, 0.2739, 0.5646, 0.2843, 0.5646, 0.2843, 0.5341, 0.2739, 0.5341, 0.2739, 0.5341, 0.2843, 0.5341, 0.2739, 0.5341, 0.2739, 0.5675, 0.2739, 0.5675, 0.2739, 0.5341, 0.2739, 0.5675, 0.2843, 0.5675, 0.2843, 0.5675, 0.2739, 0.5675, 0.2739, 0.5675, 0.2739, 0.5675, 0.2843, 0.5675, 0.2843, 0.5675, 0.2843, 0.5675, 0.2843, 0.5675, 0.2843, 0.5675, 0.2843, 0.5675, 0.2843, 0.5675, 0.2739, 0.5675, 0.2739, 0.5675, 0.2843, 0.5675, 0.2843, 0.5675, 0.2843, 0.5675, 0.2843, 0.5675, 0.2843, 0.5675, 0.2739, 0.5675, 0.2843, 0.5675, 0.2843, 0.5675, 0.2739, 0.5675, 0.2739, 0.5675, 0.2739, 0.5675, 0.2739, 0.5675, 0.2739, 0.5675, 0.2739, 0.5675, 0.2843, 0.5675, 0.2843, 0.5675, 0.2739, 0.5675, 0.2739, 0.5675, 0.2843, 0.5675, 0.2843, 0.5675, 0.2739, 0.5675, 0.2739, 0.5675, 0.2739, 0.5675, 0.2739, 0.5675, 0.2739, 0.5675, 0.2843, 0.5675, 0.2739, 0.5675, 0.2739, 0.5675, 0.2843, 0.5675, 0.4506, 0.4826, 0.4611, 0.4826, 0.4611, 0.4826, 0.4506, 0.4826, 0.4506, 0.4826, 0.4506, 0.4826, 0.4611, 0.4826, 0.4611, 0.4826, 0.4506, 0.4826, 0.4506, 0.4826, 0.4506, 0.4826, 0.4506, 0.4826, 0.4506, 0.4826, 0.4611, 0.4826, 0.4611, 0.4826, 0.4506, 0.4826, 0.4611, 0.4826, 0.4611, 0.4826, 0.4611, 0.4826, 0.4611, 0.4826, 0.4611, 0.4826, 0.4506, 0.4826, 0.4506, 0.4826, 0.4611, 0.4826, 0.2225, 0.5246, 0.2231, 0.5225, 0.2129, 0.5293, 0.2124, 0.5314, 0.2263, 0.539, 0.2255, 0.542, 0.2234, 0.5734, 0.2237, 0.5721, 0.2129, 0.5293, 0.2231, 0.5225, 0.2263, 0.539, 0.2119, 0.5486, 0.2225, 0.5246, 0.2124, 0.5314, 0.2111, 0.5516, 0.2255, 0.542, 0.2231, 0.5225, 0.2225, 0.5246, 0.2255, 0.542, 0.2263, 0.539, 0.2124, 0.5314, 0.2129, 0.5293, 0.2119, 0.5486, 0.2111, 0.5516, 0.2168, 0.5778, 0.2172, 0.5765, 0.2198, 0.5874, 0.2197, 0.5879, 0.2111, 0.5516, 0.2119, 0.5486, 0.2172, 0.5765, 0.2168, 0.5778, 0.2119, 0.5486, 0.2263, 0.539, 0.2237, 0.5721, 0.2172, 0.5765, 0.2255, 0.542, 0.2111, 0.5516, 0.2168, 0.5778, 0.2234, 0.5734, 0.2198, 0.5874, 0.2221, 0.5859, 0.2239, 0.5948, 0.2192, 0.598, 0.2172, 0.5765, 0.2237, 0.5721, 0.2221, 0.5859, 0.2198, 0.5874, 0.2234, 0.5734, 0.2168, 0.5778, 0.2197, 0.5879, 0.222, 0.5863, 0.2237, 0.5721, 0.2234, 0.5734, 0.222, 0.5863, 0.2221, 0.5859, 0.2237, 0.5958, 0.2189, 0.599, 0.2192, 0.598, 0.2239, 0.5948, 0.222, 0.5863, 0.2197, 0.5879, 0.2189, 0.599, 0.2237, 0.5958, 0.2221, 0.5859, 0.222, 0.5863, 0.2237, 0.5958, 0.2239, 0.5948, 0.2197, 0.5879, 0.2198, 0.5874, 0.2192, 0.598, 0.2189, 0.599, 0.2197, 0.5498, 0.2201, 0.5469, 0.2098, 0.5442, 0.2094, 0.5471, 0.222, 0.5655, 0.2215, 0.5696, 0.217, 0.5975, 0.2172, 0.5956, 0.2098, 0.5442, 0.2201, 0.5469, 0.222, 0.5655, 0.2073, 0.5616, 0.2197, 0.5498, 0.2094, 0.5471, 0.2068, 0.5657, 0.2215, 0.5696, 0.2201, 0.5469, 0.2197, 0.5498, 0.2215, 0.5696, 0.222, 0.5655, 0.2094, 0.5471, 0.2098, 0.5442, 0.2073, 0.5616, 0.2068, 0.5657, 0.2103, 0.5957, 0.2105, 0.5938, 0.2124, 0.6071, 0.2123, 0.6077, 0.2068, 0.5657, 0.2073, 0.5616, 0.2105, 0.5938, 0.2103, 0.5957, 0.2073, 0.5616, 0.222, 0.5655, 0.2172, 0.5956, 0.2105, 0.5938, 0.2215, 0.5696, 0.2068, 0.5657, 0.2103, 0.5957, 0.217, 0.5975, 0.2124, 0.6071, 0.2147, 0.6077, 0.2158, 0.6178, 0.211, 0.6165, 0.2105, 0.5938, 0.2172, 0.5956, 0.2147, 0.6077, 0.2124, 0.6071, 0.217, 0.5975, 0.2103, 0.5957, 0.2123, 0.6077, 0.2146, 0.6083, 0.2172, 0.5956, 0.217, 0.5975, 0.2146, 0.6083, 0.2147, 0.6077, 0.2157, 0.6192, 0.2108, 0.6179, 0.211, 0.6165, 0.2158, 0.6178, 0.2146, 0.6083, 0.2123, 0.6077, 0.2108, 0.6179, 0.2157, 0.6192, 0.2147, 0.6077, 0.2146, 0.6083, 0.2157, 0.6192, 0.2158, 0.6178, 0.2123, 0.6077, 0.2124, 0.6071, 0.211, 0.6165, 0.2108, 0.6179, 0.1534, 0.4482, 0.1534, 0.4482, 0.1497, 0.4482, 0.1497, 0.4482, 0.1534, 0.4482, 0.1497, 0.4482, 0.1497, 0.4482, 0.1534, 0.4482, 0.1534, 0.4482, 0.1534, 0.4482, 0.1534, 0.4482, 0.1534, 0.4482, 0.1497, 0.4482, 0.1497, 0.4482, 0.1497, 0.4482, 0.1497, 0.4482, 0.1497, 0.4482, 0.1534, 0.4482, 0.1534, 0.4482, 0.1497, 0.4482, 0.1534, 0.4482, 0.1497, 0.4482, 0.1497, 0.4482, 0.1534, 0.4482, 0.2202, 0.5289, 0.2202, 0.5289, 0.2165, 0.5289, 0.2165, 0.5289, 0.2202, 0.5289, 0.2165, 0.5289, 0.2165, 0.5289, 0.2202, 0.5289, 0.2202, 0.5289, 0.2165, 0.5289, 0.2165, 0.5289, 0.2202, 0.5289, 0.2202, 0.5289, 0.2202, 0.5289, 0.2202, 0.5289, 0.2202, 0.5289, 0.2165, 0.5289, 0.2165, 0.5289, 0.2165, 0.5289, 0.2165, 0.5289, 0.2165, 0.5289, 0.2202, 0.5289, 0.2202, 0.5289, 0.2165, 0.5289, 0.2202, 0.5289, 0.2202, 0.5289, 0.2165, 0.5289, 0.2165, 0.5289, 0.2202, 0.5289, 0.2165, 0.5289, 0.2165, 0.5289, 0.2202, 0.5289, 0.2202, 0.5289, 0.2165, 0.5289, 0.2165, 0.5289, 0.2202, 0.5289, 0.2202, 0.5289, 0.2202, 0.5289, 0.2202, 0.5289, 0.2202, 0.5289, 0.2165, 0.5289, 0.2165, 0.5289, 0.2165, 0.5289, 0.2165, 0.5289, 0.2165, 0.5289, 0.2202, 0.5289, 0.2202, 0.5289, 0.2165, 0.5289, 0.2202, 0.5289, 0.2202, 0.5289, 0.2165, 0.5289, 0.2165, 0.5289, 0.2202, 0.5289, 0.2165, 0.5289, 0.2165, 0.5289, 0.2202, 0.5289, 0.2202, 0.5289, 0.2165, 0.5289, 0.2165, 0.5289, 0.2202, 0.5289, 0.2202, 0.5289, 0.2202, 0.5289, 0.2202, 0.5289, 0.2202, 0.5289, 0.2165, 0.5289, 0.2165, 0.5289, 0.2165, 0.5289, 0.2165, 0.5289, 0.2165, 0.5289, 0.2202, 0.5289, 0.2202, 0.5289, 0.2165, 0.5289, 0.2202, 0.5289, 0.2202, 0.5289, 0.2165, 0.5289, 0.2165, 0.5289, 0.2202, 0.5289, 0.2165, 0.5289, 0.2165, 0.5289, 0.2202, 0.5289, 0.2202, 0.5289, 0.2165, 0.5289, 0.2165, 0.5289, 0.2202, 0.5289, 0.2202, 0.5289, 0.2202, 0.5289, 0.2202, 0.5289, 0.2202, 0.5289, 0.2165, 0.5289, 0.2165, 0.5289, 0.2165, 0.5289, 0.2165, 0.5289, 0.2165, 0.5289, 0.2202, 0.5289, 0.2202, 0.5289, 0.2165, 0.5289, 0.2202, 0.5289, 0.2202, 0.5289, 0.2165, 0.5289, 0.2165, 0.5289, 0.2202, 0.5289, 0.2165, 0.5289, 0.2165, 0.5289, 0.2202, 0.5289, 0.2202, 0.5289, 0.2165, 0.5289, 0.2165, 0.5289, 0.2202, 0.5289, 0.2202, 0.5289, 0.2202, 0.5289, 0.2202, 0.5289, 0.2202, 0.5289, 0.2165, 0.5289, 0.2165, 0.5289, 0.2165, 0.5289, 0.2165, 0.5289, 0.2165, 0.5289, 0.2202, 0.5289, 0.2202, 0.5289, 0.2165, 0.5289, 0.2202, 0.5289, 0.2202, 0.5289, 0.2165, 0.5289, 0.2165, 0.5289, 0.2202, 0.5289, 0.2165, 0.5289, 0.2165, 0.5289, 0.2202, 0.5289, 0.2202, 0.5289, 0.2165, 0.5289, 0.2165, 0.5289, 0.2202, 0.5289, 0.2202, 0.5289, 0.2202, 0.5289, 0.2202, 0.5289, 0.2202, 0.5289, 0.2165, 0.5289, 0.2165, 0.5289, 0.2165, 0.5289, 0.2165, 0.5289, 0.2165, 0.5289, 0.2202, 0.5289, 0.2202, 0.5289, 0.2165, 0.5289, 0.2202, 0.5289, 0.2202, 0.5289, 0.2165, 0.5289, 0.2165, 0.5289, 0.2202, 0.5289, 0.2165, 0.5289, 0.2165, 0.5289, 0.2202, 0.5289, 0.2202, 0.5289, 0.2165, 0.5289, 0.2165, 0.5289, 0.2202, 0.5289, 0.2202, 0.5289, 0.2202, 0.5289, 0.2202, 0.5289, 0.2202, 0.5289, 0.2165, 0.5289, 0.2165, 0.5289, 0.2165, 0.5289, 0.2165, 0.5289, 0.2165, 0.5289, 0.2202, 0.5289, 0.2202, 0.5289, 0.2165, 0.5289, 0.2202, 0.5289, 0.2202, 0.5289, 0.2165, 0.5289, 0.2165, 0.5289, 0.2202, 0.5289, 0.2165, 0.5289, 0.2165, 0.5289, 0.2202, 0.5289, 0.2202, 0.5289, 0.2165, 0.5289, 0.2165, 0.5289, 0.2202, 0.5289, 0.2202, 0.5289, 0.2202, 0.5289, 0.2202, 0.5289, 0.2202, 0.5289, 0.2165, 0.5289, 0.2165, 0.5289, 0.2165, 0.5289, 0.2165, 0.5289, 0.2165, 0.5289, 0.2202, 0.5289, 0.2202, 0.5289, 0.2165, 0.5289, 0.2712, 0.6233, 0.2675, 0.6233, 0.2675, 0.6233, 0.2712, 0.6233, 0.2016, 0.5866, 0.2081, 0.5866, 0.2081, 0.5866, 0.2016, 0.5866, 0.2016, 0.5866, 0.2016, 0.5866, 0.2081, 0.5866, 0.2081, 0.5866, 0.2732, 0.6067, 0.2732, 0.6067, 0.2695, 0.6067, 0.2695, 0.6067, 0.2712, 0.6233, 0.2712, 0.6233, 0.2712, 0.6233, 0.2712, 0.6233, 0.2081, 0.5866, 0.2081, 0.5866, 0.2081, 0.5866, 0.2081, 0.5866, 0.2712, 0.6233, 0.2675, 0.6233, 0.2675, 0.6233, 0.2712, 0.6233, 0.2775, 0.5554, 0.2775, 0.5346, 0.2775, 0.5346, 0.2775, 0.5554, 0.2775, 0.5346, 0.271, 0.5346, 0.271, 0.5346, 0.2775, 0.5346, 0.2732, 0.6067, 0.2732, 0.6067, 0.2695, 0.6067, 0.2695, 0.6067, 0.2712, 0.6233, 0.2712, 0.6233, 0.2712, 0.6233, 0.2712, 0.6233, 0.2081, 0.5866, 0.2016, 0.5866, 0.2016, 0.5866, 0.2081, 0.5866, 0.2712, 0.6233, 0.2675, 0.6233, 0.2675, 0.6233, 0.2712, 0.6233, 0.271, 0.5309, 0.2775, 0.5309, 0.2775, 0.5309, 0.271, 0.5309, 0.271, 0.5346, 0.271, 0.5554, 0.271, 0.5554, 0.271, 0.5346, 0.2732, 0.6067, 0.2732, 0.6067, 0.2695, 0.6067, 0.2695, 0.6067, 0.2712, 0.6233, 0.2712, 0.6233, 0.2712, 0.6233, 0.2712, 0.6233, 0.2016, 0.5866, 0.2016, 0.5866, 0.2016, 0.5866, 0.2016, 0.5866, 0.2712, 0.6233, 0.2675, 0.6233, 0.2675, 0.6233, 0.2712, 0.6233, 0.2775, 0.5346, 0.271, 0.5346, 0.271, 0.5554, 0.2775, 0.5554, 0.2775, 0.5346, 0.2775, 0.5554, 0.271, 0.5554, 0.271, 0.5346, 0.2732, 0.6067, 0.2732, 0.6067, 0.2695, 0.6067, 0.2695, 0.6067, 0.2712, 0.6233, 0.2712, 0.6233, 0.2712, 0.6233, 0.2712, 0.6233, 0.2016, 0.5866, 0.2081, 0.5866, 0.2081, 0.5866, 0.2016, 0.5866, 0.2016, 0.5866, 0.2081, 0.5866, 0.2081, 0.5866, 0.2016, 0.5866, 0.2016, 0.5866, 0.2016, 0.5866, 0.2081, 0.5866, 0.2081, 0.5866, 0.2081, 0.5866, 0.2081, 0.5866, 0.2081, 0.5866, 0.2081, 0.5866, 0.2081, 0.5866, 0.2016, 0.5866, 0.2016, 0.5866, 0.2081, 0.5866, 0.2016, 0.5866, 0.2016, 0.5866, 0.2016, 0.5866, 0.2016, 0.5866, 0.2016, 0.5866, 0.2081, 0.5866, 0.2081, 0.5866, 0.2016, 0.5866, 0.2016, 0.5866, 0.2081, 0.5866, 0.2081, 0.5866, 0.2016, 0.5866, 0.2016, 0.5866, 0.2016, 0.5866, 0.2081, 0.5866, 0.2081, 0.5866, 0.2081, 0.5866, 0.2081, 0.5866, 0.2081, 0.5866, 0.2081, 0.5866, 0.2081, 0.5866, 0.2016, 0.5866, 0.2016, 0.5866, 0.2081, 0.5866, 0.2016, 0.5866, 0.2016, 0.5866, 0.2016, 0.5866, 0.2016, 0.5866, 0.2016, 0.5866, 0.2081, 0.5866, 0.2081, 0.5866, 0.2016, 0.5866, 0.2775, 0.5346, 0.2775, 0.5554, 0.271, 0.5554, 0.271, 0.5346, 0.2775, 0.5346, 0.271, 0.5346, 0.271, 0.5554, 0.2775, 0.5554, 0.2775, 0.5554, 0.2775, 0.5554, 0.271, 0.5554, 0.271, 0.5554, 0.271, 0.5554, 0.271, 0.5554, 0.271, 0.5346, 0.271, 0.5346, 0.271, 0.5346, 0.271, 0.5346, 0.2775, 0.5346, 0.2775, 0.5346, 0.2775, 0.5346, 0.2775, 0.5346, 0.2775, 0.5554, 0.2775, 0.5554, 0.2666, 0.5273, 0.2666, 0.5273, 0.2666, 0.5273, 0.2666, 0.5273, 0.2666, 0.5273, 0.2666, 0.5273, 0.2666, 0.5273, 0.2666, 0.5273, 0.2666, 0.5273, 0.2666, 0.5273, 0.2666, 0.5273, 0.2666, 0.5273, 0.2666, 0.5273, 0.2666, 0.5273, 0.2666, 0.5273, 0.2666, 0.5273, 0.2666, 0.5273, 0.2666, 0.5273, 0.2666, 0.5273, 0.2666, 0.5273, 0.2666, 0.5273, 0.2666, 0.5273, 0.2666, 0.5273, 0.2666, 0.5273, 0.2666, 0.5273, 0.2666, 0.5273, 0.2666, 0.5273, 0.2666, 0.5273, 0.2666, 0.5273, 0.2666, 0.5273, 0.2666, 0.5273, 0.2666, 0.5273, 0.2666, 0.5273, 0.2666, 0.5273, 0.2666, 0.5273, 0.2666, 0.5273, 0.2666, 0.5273, 0.2666, 0.5273, 0.2666, 0.5273, 0.2666, 0.5273, 0.2666, 0.5273, 0.2666, 0.5273, 0.2666, 0.5273, 0.2666, 0.5273, 0.2666, 0.5273, 0.2666, 0.5273, 0.2666, 0.5273, 0.2666, 0.5273, 0.2666, 0.5273, 0.2666, 0.5273, 0.2666, 0.5273, 0.2666, 0.5273, 0.2666, 0.5273, 0.2666, 0.5273, 0.2666, 0.5273, 0.2666, 0.5273, 0.2666, 0.5273, 0.2666, 0.5273, 0.2666, 0.5273, 0.2666, 0.5273, 0.2666, 0.5273, 0.2666, 0.5273, 0.2666, 0.5273, 0.2666, 0.5273, 0.2666, 0.5273, 0.2666, 0.5273, 0.2666, 0.5273, 0.2666, 0.5273, 0.2666, 0.5273, 0.2666, 0.5273, 0.2666, 0.5273, 0.2666, 0.5273, 0.2666, 0.5273, 0.2666, 0.5273, 0.2666, 0.5273, 0.2666, 0.5273, 0.2666, 0.5273, 0.2666, 0.5273, 0.2666, 0.5273, 0.2666, 0.5273, 0.2666, 0.5273, 0.2666, 0.5273, 0.2666, 0.5273, 0.2666, 0.5273, 0.2666, 0.5273, 0.2666, 0.5273, 0.2666, 0.5273, 0.2666, 0.5273, 0.2666, 0.5273, 0.2666, 0.5273, 0.2666, 0.5273, 0.2666, 0.5273, 0.2666, 0.5273, 0.2666, 0.5273, 0.2666, 0.5273, 0.2666, 0.5273, 0.2666, 0.5273, 0.2666, 0.5273, 0.2666, 0.5273, 0.2666, 0.5273, 0.2666, 0.5273, 0.2666, 0.5273, 0.2666, 0.5273, 0.2666, 0.5273, 0.2666, 0.5273, 0.2666, 0.5273, 0.2666, 0.5273, 0.2666, 0.5273, 0.2666, 0.5273, 0.2666, 0.5273, 0.2666, 0.5273, 0.2666, 0.5273, 0.2666, 0.5273, 0.2666, 0.5273, 0.2666, 0.5273, 0.2666, 0.5273, 0.2666, 0.5273, 0.2666, 0.5273, 0.2666, 0.5273, 0.2666, 0.5273, 0.2666, 0.5273, 0.2666, 0.5273, 0.2666, 0.5273, 0.2666, 0.5273, 0.2666, 0.5273, 0.2666, 0.5273, 0.2666, 0.5273, 0.2666, 0.5273, 0.2666, 0.5273, 0.2666, 0.5273, 0.2666, 0.5273, 0.2666, 0.5273, 0.2666, 0.5273, 0.2666, 0.5273, 0.2666, 0.5273, 0.2666, 0.5273, 0.3351, 0.5381, 0.3318, 0.5381, 0.3318, 0.5485, 0.3351, 0.5485, 0.2205, 0.5257, 0.2186, 0.5257, 0.2186, 0.5257, 0.2205, 0.5257, 0.3351, 0.5278, 0.3318, 0.5278, 0.3318, 0.5381, 0.3351, 0.5381, 0.3302, 0.5278, 0.3286, 0.5278, 0.3286, 0.5381, 0.3302, 0.5381, 0.3351, 0.5278, 0.3351, 0.5278, 0.3351, 0.5381, 0.3351, 0.5381, 0.3318, 0.5381, 0.3302, 0.5381, 0.3302, 0.5485, 0.3318, 0.5485, 0.2186, 0.5257, 0.2177, 0.5257, 0.2177, 0.5257, 0.2186, 0.5257])
me_plane_040.materials.append(mat_material_001)
me_plane_040.use_remesh_preserve_volume = False
me_plane_040.use_remesh_preserve_attributes = False
me_plane_040.use_mirror_vertex_groups = False
me_plane_040.update()

# ---- objects
ob_door = bpy.data.objects.new('Door', me_plane_001)
ob_doorframe = bpy.data.objects.new('DoorFrame', me_plane_000)
ob_outdoorscene = bpy.data.objects.new('Outdoorscene', me_plane_040)
ob_camera = bpy.data.objects.new('Camera', cam_camera)

# ---- transforms, parenting, visibility, modifiers, constraints
ob_door.location = (-1.589, -5.095, -0.2998)
ob_door.rotation_euler = (1.571, 0.0, 0.0)
ob_door.lineart.crease_threshold = 0.0
ob_doorframe.location = (-1.738, -5.131, -0.2808)
ob_doorframe.rotation_euler = (1.571, 0.0, 0.0)
ob_doorframe.lineart.crease_threshold = 0.0
ob_outdoorscene.location = (0.203, -3.981, -1.105)
ob_outdoorscene.rotation_euler = (1.571, 0.0, 0.0)
ob_outdoorscene.lineart.crease_threshold = 0.0
ob_camera.location = (7.481, -6.508, 5.344)
ob_camera.rotation_euler = (1.109, 0.0, 0.8149)
ob_camera.lock_rotations_4d = False
ob_camera.empty_display_type = 'ARROWS'
ob_camera.color = (0.0, 0.0, 0.0, 0.0)
ob_camera.display_type = 'WIRE'
ob_camera.lineart.crease_threshold = 0.0

# ---- collection membership
col_collection_1.objects.link(ob_door)
col_collection_1.objects.link(ob_doorframe)
col_collection_1.objects.link(ob_outdoorscene)
col_collection_1.objects.link(ob_camera)

# ---- scene / render settings (as saved in the file)
scene.camera = ob_camera
scene.frame_start = 1; scene.frame_end = 40; scene.frame_set(12)
scene.render.engine = 'BLENDER_EEVEE_NEXT'
scene.render.resolution_percentage = 50
scene.render.dither_intensity = 0.0
scene.cycles.use_denoising = False
scene.cycles.samples = 128
scene.cycles.sampling_pattern = 'TABULATED_SOBOL'
scene.cycles.light_sampling_threshold = 0.0
scene.cycles.use_adaptive_sampling = False
scene.cycles.use_light_tree = False
scene.cycles.blur_glossy = 0.0
scene.cycles.sample_clamp_indirect = 0.0
scene.view_settings.view_transform = 'Standard'
bpy.context.view_layer.update()
